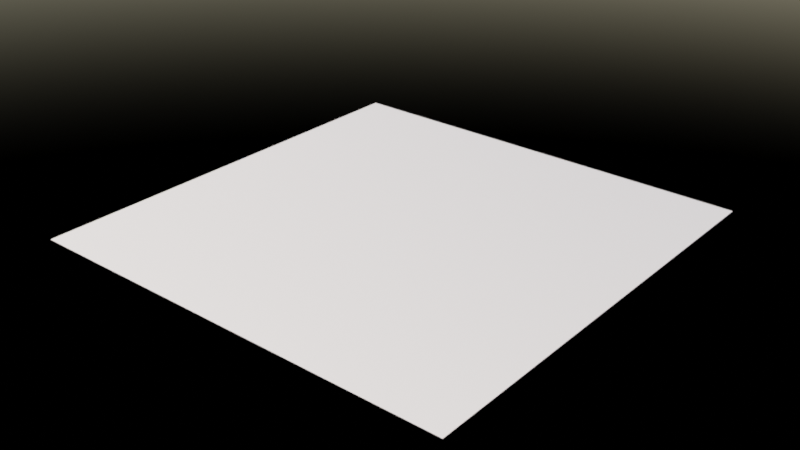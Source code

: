 # Source: asset.blend  (saved by Blender 3.2.14; exported with 4.5.12 LTS)
import bpy
from mathutils import Matrix  # noqa: F401  (used for matrix-valued properties, if any)

bpy.ops.wm.read_factory_settings(use_empty=True)
scene = bpy.context.scene
scene.name = 'Scene'

# ---- materials (node trees are filled in below, after node groups)
mat_positiondepth_aa__exp = bpy.data.materials.new('PositionDepth_AA--exP')

# ---- material node trees
mat_positiondepth_aa__exp.use_nodes = True; mat_positiondepth_aa__exp.node_tree.nodes.clear()
_N = mat_positiondepth_aa__exp.node_tree.nodes; _L = mat_positiondepth_aa__exp.node_tree.links
n0 = _N.new('ShaderNodeOutputMaterial'); n0.name = 'Material Output'; n0.location = (369, 300)
n1 = _N.new('ShaderNodeCameraData'); n1.name = 'Camera Data'; n1.location = (136, 115)
n2 = _N.new('ShaderNodeSeparateXYZ'); n2.name = 'Separate XYZ'; n2.location = (-4, -86)
n3 = _N.new('ShaderNodeCombineXYZ'); n3.name = 'Combine XYZ'; n3.location = (326, -86)
n4 = _N.new('ShaderNodeNewGeometry'); n4.name = 'Geometry'; n4.location = (-196, -88)
n5 = _N.new('ShaderNodeMath'); n5.name = 'Math'; n5.location = (155, -84)
n5.operation = 'MULTIPLY'
n5.inputs[1].default_value = -1.0
n6 = _N.new('ShaderNodeOutputAOV'); n6.name = 'AOV Output'; n6.location = (359, 121)
n6.width = 200
n6.aov_name = 'Depth_AA--exP'
n7 = _N.new('ShaderNodeOutputAOV'); n7.name = 'AOV Output.001'; n7.location = (518, -44)
n7.width = 219
n7.aov_name = 'Position_AA--exP'
n8 = _N.new('ShaderNodeBsdfDiffuse'); n8.name = 'Diffuse BSDF'; n8.location = (82, 276)
n8.inputs[1].default_value = 1.0
_L.new(n1.outputs[1], n6.inputs[1])
_L.new(n4.outputs[0], n2.inputs[0])
_L.new(n2.outputs[0], n3.inputs[0])
_L.new(n2.outputs[2], n3.inputs[1])
_L.new(n2.outputs[1], n5.inputs[0])
_L.new(n5.outputs[0], n3.inputs[2])
_L.new(n3.outputs[0], n7.inputs[0])
_L.new(n8.outputs[0], n0.inputs[0])
n0.is_active_output = True

# ---- world
world_world = bpy.data.worlds.new('World'); scene.world = world_world
world_world.use_nodes = True; world_world.node_tree.nodes.clear()
_N = world_world.node_tree.nodes; _L = world_world.node_tree.links
n0 = _N.new('ShaderNodeOutputWorld'); n0.name = 'World Output'; n0.location = (300, 300)
n1 = _N.new('ShaderNodeBackground'); n1.name = 'Background'; n1.location = (10, 300)
n1.inputs[1].default_value = 0.2
n2 = _N.new('ShaderNodeTexSky'); n2.name = 'Sky Texture'; n2.location = (-301, 330)
n2.sun_intensity = 0.5
n2.sun_elevation = 0.7854
n2.altitude = 2000.0
n2.dust_density = 0.4615
n2.ozone_density = 0.4615
_L.new(n2.outputs[0], n1.inputs[0])
_L.new(n1.outputs[0], n0.inputs[0])
n0.is_active_output = True
world_world.color = (0.05088, 0.05088, 0.05088)
world_world.use_sun_shadow = False
world_world.sun_shadow_jitter_overblur = 0.0

# ---- meshes
me_plane = bpy.data.meshes.new('Plane')
me_plane.from_pydata([(-1.0, -1.0, 0.0), (1.0, -1.0, 0.0), (-1.0, 1.0, 0.0), (1.0, 1.0, 0.0)], [], [(0, 1, 3, 2)])
_uv = me_plane.uv_layers.new(name='UVMap')
_uv.uv.foreach_set('vector', [0.0, 0.0, 1.0, 0.0, 1.0, 1.0, 0.0, 1.0])
me_plane.materials.append(mat_positiondepth_aa__exp)
me_plane.update()

# ---- objects
ob_plane = bpy.data.objects.new('Plane', me_plane)

# ---- transforms, parenting, visibility, modifiers, constraints
ob_plane.location = (0.0, 0.0, 0.0)

# ---- collection membership
scene.collection.objects.link(ob_plane)

# ---- scene / render settings (as saved in the file)
scene.frame_start = 1; scene.frame_end = 250; scene.frame_set(1)
scene.render.engine = 'CYCLES'
scene.render.image_settings.file_format = 'OPEN_EXR'
scene.render.image_settings.color_mode = 'RGB'
scene.render.image_settings.color_depth = '16'
scene.render.hair_type = 'STRIP'
scene.render.use_border = True
scene.render.use_crop_to_border = True
scene.render.use_compositing = False
scene.render.use_sequencer = False
scene.render.use_simplify = True
scene.render.simplify_subdivision = 3
scene.render.simplify_subdivision_render = 5
scene.cycles.feature_set = 'EXPERIMENTAL'
scene.cycles.samples = 512
scene.cycles.sampling_pattern = 'TABULATED_SOBOL'
scene.cycles.use_adaptive_sampling = False
scene.cycles.use_light_tree = False
scene.cycles.diffuse_bounces = 2
scene.cycles.glossy_bounces = 8
scene.cycles.volume_bounces = 3
scene.cycles.transparent_max_bounces = 12
scene.cycles.volume_max_steps = 128
scene.cycles.dicing_rate = 2.0
scene.cycles.preview_dicing_rate = 2.0
scene.cycles.max_subdivisions = 16
scene.cycles.offscreen_dicing_scale = 16.0
scene.cycles.filter_width = 2.0
scene.cycles.sample_clamp_indirect = 100.0
scene.cycles.use_camera_cull = True
scene.cycles.camera_cull_margin = 0.6036
scene.cycles.use_auto_tile = False
scene.view_settings.look = 'High Contrast'
scene.view_settings.view_transform = 'Filmic'
bpy.context.view_layer.update()

# ---- added for rendering (the .blend has no active camera): camera
cam_auto = bpy.data.cameras.new('AutoCamera')
cam_auto.lens = 50.0
cam_auto.sensor_width = 36.0
cam_auto.clip_end = 1000.0
ob_auto_camera = bpy.data.objects.new('AutoCamera', cam_auto)
scene.collection.objects.link(ob_auto_camera)
ob_auto_camera.location = (2.61693, -3.14032, 2.09354)
ob_auto_camera.rotation_euler = (1.09748, -7.21219e-08, 0.694738)
scene.camera = ob_auto_camera
bpy.context.view_layer.update()
